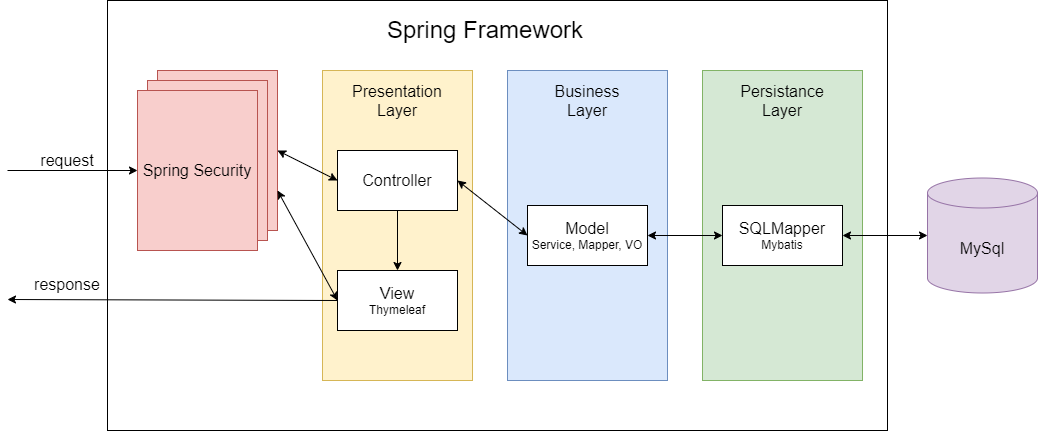

The diagram above was exported from draw.io. Its source (the exported page's mxGraphModel, read from the mxfile embedded in the PNG):
<mxGraphModel dx="1673" dy="896" grid="1" gridSize="10" guides="1" tooltips="1" connect="1" arrows="1" fold="1" page="1" pageScale="1" pageWidth="1169" pageHeight="827" math="0" shadow="0">
  <root>
    <mxCell id="0" />
    <mxCell id="1" parent="0" />
    <mxCell id="JG7IzNjdAgVHI44pCC_S-14" value="" style="rounded=0;whiteSpace=wrap;html=1;" vertex="1" parent="1">
      <mxGeometry x="130" y="130" width="780" height="430" as="geometry" />
    </mxCell>
    <mxCell id="JG7IzNjdAgVHI44pCC_S-38" value="" style="rounded=0;whiteSpace=wrap;html=1;fillColor=#d5e8d4;strokeColor=#82b366;" vertex="1" parent="1">
      <mxGeometry x="725" y="200" width="160" height="310" as="geometry" />
    </mxCell>
    <mxCell id="JG7IzNjdAgVHI44pCC_S-36" value="" style="rounded=0;whiteSpace=wrap;html=1;fillColor=#fff2cc;strokeColor=#d6b656;" vertex="1" parent="1">
      <mxGeometry x="345" y="200" width="150" height="310" as="geometry" />
    </mxCell>
    <mxCell id="JG7IzNjdAgVHI44pCC_S-17" value="" style="rounded=0;whiteSpace=wrap;html=1;fillColor=#dae8fc;strokeColor=#6c8ebf;" vertex="1" parent="1">
      <mxGeometry x="530" y="200" width="160" height="310" as="geometry" />
    </mxCell>
    <mxCell id="JG7IzNjdAgVHI44pCC_S-6" value="" style="rounded=0;whiteSpace=wrap;html=1;fillColor=#f8cecc;strokeColor=#b85450;" vertex="1" parent="1">
      <mxGeometry x="180" y="200" width="120" height="160" as="geometry" />
    </mxCell>
    <mxCell id="JG7IzNjdAgVHI44pCC_S-5" value="" style="rounded=0;whiteSpace=wrap;html=1;fillColor=#f8cecc;strokeColor=#b85450;" vertex="1" parent="1">
      <mxGeometry x="170" y="210" width="120" height="160" as="geometry" />
    </mxCell>
    <mxCell id="JG7IzNjdAgVHI44pCC_S-1" value="&lt;font style=&quot;font-size: 16px&quot;&gt;Spring Security&lt;/font&gt;" style="rounded=0;whiteSpace=wrap;html=1;fillColor=#f8cecc;strokeColor=#b85450;" vertex="1" parent="1">
      <mxGeometry x="160" y="220" width="120" height="160" as="geometry" />
    </mxCell>
    <mxCell id="JG7IzNjdAgVHI44pCC_S-2" value="" style="endArrow=classic;html=1;entryX=0;entryY=0.5;entryDx=0;entryDy=0;" edge="1" parent="1" target="JG7IzNjdAgVHI44pCC_S-1">
      <mxGeometry width="50" height="50" relative="1" as="geometry">
        <mxPoint x="30" y="300" as="sourcePoint" />
        <mxPoint x="120" y="275" as="targetPoint" />
        <Array as="points" />
      </mxGeometry>
    </mxCell>
    <mxCell id="JG7IzNjdAgVHI44pCC_S-3" value="&lt;font style=&quot;font-size: 16px&quot;&gt;request&lt;/font&gt;" style="text;html=1;strokeColor=none;fillColor=none;align=center;verticalAlign=middle;whiteSpace=wrap;rounded=0;" vertex="1" parent="1">
      <mxGeometry x="70" y="280" width="40" height="20" as="geometry" />
    </mxCell>
    <mxCell id="JG7IzNjdAgVHI44pCC_S-8" value="&lt;font style=&quot;font-size: 16px&quot;&gt;Controller&lt;/font&gt;" style="rounded=0;whiteSpace=wrap;html=1;" vertex="1" parent="1">
      <mxGeometry x="360" y="280" width="120" height="60" as="geometry" />
    </mxCell>
    <mxCell id="JG7IzNjdAgVHI44pCC_S-9" value="&lt;font&gt;&lt;span style=&quot;font-size: 16px&quot;&gt;Model&lt;/span&gt;&lt;br&gt;&lt;font style=&quot;font-size: 12px&quot;&gt;Service, Mapper, VO&lt;/font&gt;&lt;br&gt;&lt;/font&gt;" style="rounded=0;whiteSpace=wrap;html=1;" vertex="1" parent="1">
      <mxGeometry x="550" y="335" width="120" height="60" as="geometry" />
    </mxCell>
    <mxCell id="JG7IzNjdAgVHI44pCC_S-10" value="&lt;font&gt;&lt;font style=&quot;font-size: 16px&quot;&gt;SQLMapper&lt;/font&gt;&lt;br&gt;&lt;font style=&quot;font-size: 12px&quot;&gt;Mybatis&lt;/font&gt;&lt;/font&gt;" style="rounded=0;whiteSpace=wrap;html=1;" vertex="1" parent="1">
      <mxGeometry x="745" y="335" width="120" height="60" as="geometry" />
    </mxCell>
    <mxCell id="JG7IzNjdAgVHI44pCC_S-12" value="&lt;font style=&quot;font-size: 16px&quot;&gt;MySql&lt;/font&gt;" style="shape=cylinder3;whiteSpace=wrap;html=1;boundedLbl=1;backgroundOutline=1;size=15;fillColor=#e1d5e7;strokeColor=#9673a6;" vertex="1" parent="1">
      <mxGeometry x="950" y="307.5" width="110" height="115" as="geometry" />
    </mxCell>
    <mxCell id="JG7IzNjdAgVHI44pCC_S-13" value="&lt;font style=&quot;font-size: 16px&quot;&gt;View&lt;/font&gt;&lt;br&gt;Thymeleaf" style="rounded=0;whiteSpace=wrap;html=1;" vertex="1" parent="1">
      <mxGeometry x="360" y="400" width="120" height="60" as="geometry" />
    </mxCell>
    <mxCell id="JG7IzNjdAgVHI44pCC_S-16" value="&lt;h1&gt;&lt;font style=&quot;font-size: 24px ; font-weight: normal&quot;&gt;Spring Framework&lt;/font&gt;&lt;/h1&gt;" style="text;html=1;strokeColor=none;fillColor=none;spacing=5;spacingTop=-20;whiteSpace=wrap;overflow=hidden;rounded=0;" vertex="1" parent="1">
      <mxGeometry x="405" y="140" width="240" height="40" as="geometry" />
    </mxCell>
    <mxCell id="JG7IzNjdAgVHI44pCC_S-28" value="" style="endArrow=classic;html=1;exitX=0.5;exitY=1;exitDx=0;exitDy=0;entryX=0.5;entryY=0;entryDx=0;entryDy=0;" edge="1" parent="1" source="JG7IzNjdAgVHI44pCC_S-8" target="JG7IzNjdAgVHI44pCC_S-13">
      <mxGeometry width="50" height="50" relative="1" as="geometry">
        <mxPoint x="770" y="490" as="sourcePoint" />
        <mxPoint x="820" y="440" as="targetPoint" />
      </mxGeometry>
    </mxCell>
    <mxCell id="JG7IzNjdAgVHI44pCC_S-31" value="&lt;font style=&quot;font-size: 16px&quot;&gt;response&lt;/font&gt;" style="text;html=1;strokeColor=none;fillColor=none;align=center;verticalAlign=middle;whiteSpace=wrap;rounded=0;" vertex="1" parent="1">
      <mxGeometry x="70" y="404" width="40" height="20" as="geometry" />
    </mxCell>
    <mxCell id="JG7IzNjdAgVHI44pCC_S-33" value="" style="endArrow=classic;startArrow=classic;html=1;exitX=1;exitY=0.5;exitDx=0;exitDy=0;entryX=0;entryY=0.5;entryDx=0;entryDy=0;" edge="1" parent="1" source="JG7IzNjdAgVHI44pCC_S-8" target="JG7IzNjdAgVHI44pCC_S-9">
      <mxGeometry width="50" height="50" relative="1" as="geometry">
        <mxPoint x="770" y="490" as="sourcePoint" />
        <mxPoint x="820" y="440" as="targetPoint" />
      </mxGeometry>
    </mxCell>
    <mxCell id="JG7IzNjdAgVHI44pCC_S-34" value="" style="endArrow=classic;startArrow=classic;html=1;exitX=1;exitY=0.5;exitDx=0;exitDy=0;entryX=0;entryY=0.5;entryDx=0;entryDy=0;" edge="1" parent="1" source="JG7IzNjdAgVHI44pCC_S-9" target="JG7IzNjdAgVHI44pCC_S-10">
      <mxGeometry width="50" height="50" relative="1" as="geometry">
        <mxPoint x="770" y="490" as="sourcePoint" />
        <mxPoint x="820" y="440" as="targetPoint" />
      </mxGeometry>
    </mxCell>
    <mxCell id="JG7IzNjdAgVHI44pCC_S-35" value="" style="endArrow=classic;startArrow=classic;html=1;exitX=1;exitY=0.5;exitDx=0;exitDy=0;entryX=0;entryY=0.5;entryDx=0;entryDy=0;entryPerimeter=0;" edge="1" parent="1" source="JG7IzNjdAgVHI44pCC_S-10" target="JG7IzNjdAgVHI44pCC_S-12">
      <mxGeometry width="50" height="50" relative="1" as="geometry">
        <mxPoint x="770" y="490" as="sourcePoint" />
        <mxPoint x="820" y="440" as="targetPoint" />
      </mxGeometry>
    </mxCell>
    <mxCell id="JG7IzNjdAgVHI44pCC_S-39" value="&lt;font style=&quot;font-size: 16px&quot;&gt;Presentation Layer&lt;/font&gt;" style="text;html=1;strokeColor=none;fillColor=none;align=center;verticalAlign=middle;whiteSpace=wrap;rounded=0;" vertex="1" parent="1">
      <mxGeometry x="365" y="220" width="110" height="20" as="geometry" />
    </mxCell>
    <mxCell id="JG7IzNjdAgVHI44pCC_S-41" value="&lt;font style=&quot;font-size: 16px&quot;&gt;Business Layer&lt;/font&gt;" style="text;html=1;strokeColor=none;fillColor=none;align=center;verticalAlign=middle;whiteSpace=wrap;rounded=0;" vertex="1" parent="1">
      <mxGeometry x="555" y="220" width="110" height="20" as="geometry" />
    </mxCell>
    <mxCell id="JG7IzNjdAgVHI44pCC_S-42" value="&lt;font style=&quot;font-size: 16px&quot;&gt;Persistance Layer&lt;/font&gt;" style="text;html=1;strokeColor=none;fillColor=none;align=center;verticalAlign=middle;whiteSpace=wrap;rounded=0;" vertex="1" parent="1">
      <mxGeometry x="750" y="220" width="110" height="20" as="geometry" />
    </mxCell>
    <mxCell id="JG7IzNjdAgVHI44pCC_S-48" value="" style="endArrow=classic;startArrow=classic;html=1;entryX=0;entryY=0.5;entryDx=0;entryDy=0;exitX=1;exitY=0.5;exitDx=0;exitDy=0;" edge="1" parent="1" source="JG7IzNjdAgVHI44pCC_S-6" target="JG7IzNjdAgVHI44pCC_S-8">
      <mxGeometry width="50" height="50" relative="1" as="geometry">
        <mxPoint x="302" y="310" as="sourcePoint" />
        <mxPoint x="820" y="360" as="targetPoint" />
      </mxGeometry>
    </mxCell>
    <mxCell id="JG7IzNjdAgVHI44pCC_S-50" value="" style="endArrow=classic;html=1;exitX=0;exitY=0.5;exitDx=0;exitDy=0;" edge="1" parent="1" source="JG7IzNjdAgVHI44pCC_S-13">
      <mxGeometry width="50" height="50" relative="1" as="geometry">
        <mxPoint x="770" y="410" as="sourcePoint" />
        <mxPoint x="30" y="429" as="targetPoint" />
        <Array as="points" />
      </mxGeometry>
    </mxCell>
    <mxCell id="JG7IzNjdAgVHI44pCC_S-52" value="" style="endArrow=classic;startArrow=classic;html=1;entryX=0;entryY=0.5;entryDx=0;entryDy=0;exitX=1;exitY=0.75;exitDx=0;exitDy=0;" edge="1" parent="1" source="JG7IzNjdAgVHI44pCC_S-6" target="JG7IzNjdAgVHI44pCC_S-13">
      <mxGeometry width="50" height="50" relative="1" as="geometry">
        <mxPoint x="303" y="420" as="sourcePoint" />
        <mxPoint x="820" y="360" as="targetPoint" />
      </mxGeometry>
    </mxCell>
  </root>
</mxGraphModel>